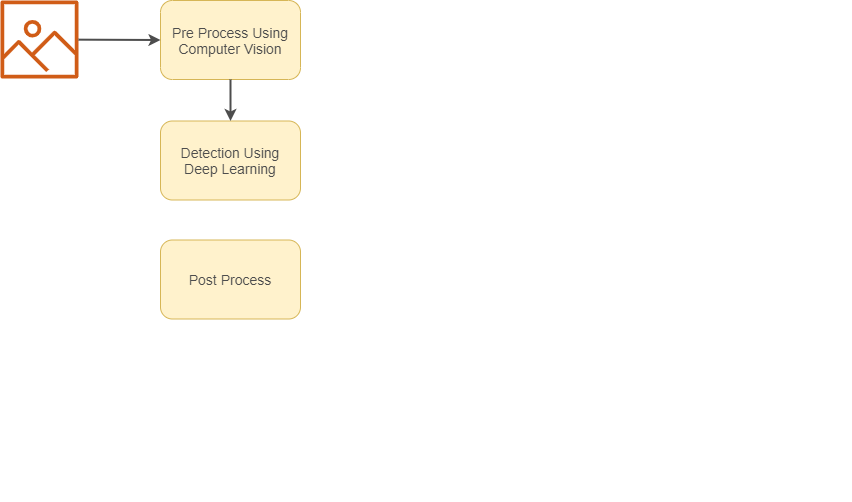

The diagram above was exported from draw.io. Its source (the exported page's mxGraphModel, read from the mxfile embedded in the PNG):
<mxGraphModel dx="2071" dy="587" grid="1" gridSize="10" guides="1" tooltips="1" connect="1" arrows="1" fold="1" page="1" pageScale="1" pageWidth="850" pageHeight="500" math="0" shadow="0">
  <root>
    <mxCell id="0" />
    <mxCell id="1" parent="0" />
    <mxCell id="tBwkZdDVXcfik-ylsm6X-45" value="" style="rounded=0;whiteSpace=wrap;html=1;strokeColor=#FFFFFF;" vertex="1" parent="1">
      <mxGeometry x="-850" width="850" height="500" as="geometry" />
    </mxCell>
    <mxCell id="3_uFaUdtmMmTrQXDUCJk-2" value="" style="outlineConnect=0;fontColor=#232F3E;gradientColor=none;fillColor=#D05C17;strokeColor=none;dashed=0;verticalLabelPosition=bottom;verticalAlign=top;align=center;html=1;fontSize=12;fontStyle=0;aspect=fixed;pointerEvents=1;shape=mxgraph.aws4.container_registry_image;" parent="1" vertex="1">
      <mxGeometry x="-850" width="78" height="78" as="geometry" />
    </mxCell>
    <mxCell id="3_uFaUdtmMmTrQXDUCJk-26" value="&lt;font color=&quot;#4d4d4d&quot; style=&quot;font-size: 14px&quot;&gt;Pre Process Using Computer Vision&lt;/font&gt;" style="rounded=1;whiteSpace=wrap;html=1;fillColor=#fff2cc;strokeColor=#d6b656;" parent="1" vertex="1">
      <mxGeometry x="-690" width="140" height="79" as="geometry" />
    </mxCell>
    <mxCell id="3_uFaUdtmMmTrQXDUCJk-28" value="&lt;font color=&quot;#4d4d4d&quot;&gt;&lt;span style=&quot;font-size: 14px&quot;&gt;Detection Using&lt;br&gt;Deep Learning&lt;/span&gt;&lt;/font&gt;" style="rounded=1;whiteSpace=wrap;html=1;fillColor=#fff2cc;strokeColor=#d6b656;" parent="1" vertex="1">
      <mxGeometry x="-690" y="120.5" width="140" height="79" as="geometry" />
    </mxCell>
    <mxCell id="3_uFaUdtmMmTrQXDUCJk-29" value="&lt;font color=&quot;#4d4d4d&quot;&gt;&lt;span style=&quot;font-size: 14px&quot;&gt;Post Process&lt;/span&gt;&lt;/font&gt;" style="rounded=1;whiteSpace=wrap;html=1;fillColor=#fff2cc;strokeColor=#d6b656;" parent="1" vertex="1">
      <mxGeometry x="-690" y="239.5" width="140" height="79" as="geometry" />
    </mxCell>
    <mxCell id="3_uFaUdtmMmTrQXDUCJk-44" value="" style="endArrow=classic;html=1;strokeColor=#4D4D4D;strokeWidth=2;entryX=0;entryY=0.5;entryDx=0;entryDy=0;" parent="1" source="3_uFaUdtmMmTrQXDUCJk-2" target="3_uFaUdtmMmTrQXDUCJk-26" edge="1">
      <mxGeometry width="50" height="50" relative="1" as="geometry">
        <mxPoint x="-720" y="139.5" as="sourcePoint" />
        <mxPoint x="-670" y="89.5" as="targetPoint" />
      </mxGeometry>
    </mxCell>
    <mxCell id="3_uFaUdtmMmTrQXDUCJk-48" value="" style="endArrow=classic;html=1;strokeColor=#4D4D4D;strokeWidth=2;exitX=0.5;exitY=1;exitDx=0;exitDy=0;" parent="1" source="3_uFaUdtmMmTrQXDUCJk-26" target="3_uFaUdtmMmTrQXDUCJk-28" edge="1">
      <mxGeometry width="50" height="50" relative="1" as="geometry">
        <mxPoint x="-580" y="99.5" as="sourcePoint" />
        <mxPoint x="-510" y="99.5" as="targetPoint" />
      </mxGeometry>
    </mxCell>
  </root>
</mxGraphModel>